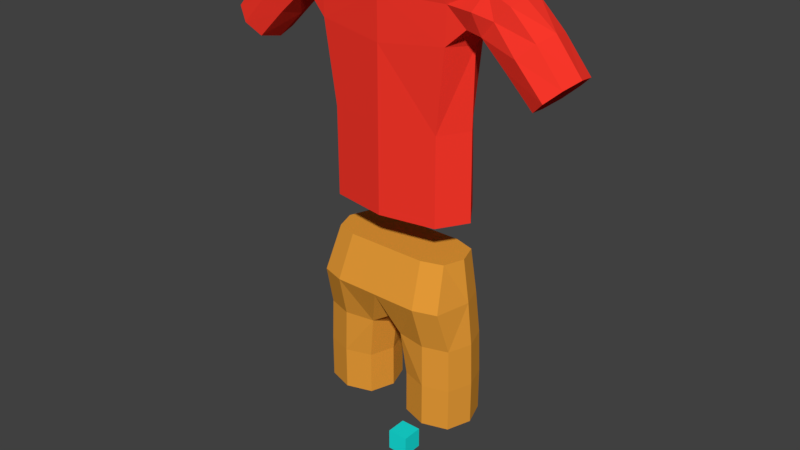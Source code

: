 # Source: outfit_character_subdivide_linked.blend  (saved by Blender 2.79.0; exported with 4.5.12 LTS)
import bpy
from mathutils import Matrix  # noqa: F401  (used for matrix-valued properties, if any)

bpy.ops.wm.read_factory_settings(use_empty=True)
scene = bpy.context.scene
scene.name = 'Scene'

# ---- collections
col_collection_1 = bpy.data.collections.new('Collection 1'); scene.collection.children.link(col_collection_1)

# ---- materials (node trees are filled in below, after node groups)
mat_material_003 = bpy.data.materials.new('Material.003')
mat_material_003.alpha_threshold = 0.0
mat_material_003.use_transparent_shadow = False
mat_material_003.diffuse_color = (0.00946, 0.8, 0.7547, 1.0)
mat_material_003.roughness = 0.5
mat_material_002 = bpy.data.materials.new('Material.002')
mat_material_002.alpha_threshold = 0.0
mat_material_002.use_transparent_shadow = False
mat_material_002.diffuse_color = (0.814, 0.3377, 0.03997, 1.0)
mat_material_002.roughness = 0.5
mat_material_001 = bpy.data.materials.new('Material.001')
mat_material_001.alpha_threshold = 0.0
mat_material_001.use_transparent_shadow = False
mat_material_001.diffuse_color = (1.0, 0.04042, 0.0247, 1.0)
mat_material_001.roughness = 0.5

# ---- material node trees

# ---- world
world_world = bpy.data.worlds.new('World'); scene.world = world_world
world_world.color = (0.05088, 0.05088, 0.05088)
world_world.use_sun_shadow = False
world_world.sun_shadow_jitter_overblur = 0.0
world_world.cycles.sampling_method = 'MANUAL'

# ---- meshes
me_cube_005 = bpy.data.meshes.new('Cube.005')
me_cube_005.from_pydata([(-0.05, -0.05, -1.907e-07), (-0.05, -0.05, 0.1), (-0.05, 0.05, -1.907e-07), (-0.05, 0.05, 0.1), (0.05, -0.05, -1.907e-07), (0.05, -0.05, 0.1), (0.05, 0.05, -1.907e-07), (0.05, 0.05, 0.1), (-1.676e-08, 0.001469, 0.7344), (0.2056, 0.1385, 0.9344), (0.3496, 0.0001138, 0.9344), (0.2056, -0.202, 0.9344), (0.2229, -0.15, 0.5344), (0.3789, 3.725e-09, 0.5344), (0.2229, 0.15, 0.5344), (0.06687, 3.725e-09, 0.5344), (-0.3496, 0.002823, 0.9344), (-0.2056, 0.1412, 0.9344), (-1.565e-08, 0.1398, 0.9344), (-0.2056, -0.1993, 0.9344), (-1.434e-08, -0.2007, 0.9344), (-0.2229, -0.1471, 0.5344), (-0.06687, 0.002937, 0.5344), (-0.2229, 0.1529, 0.5344), (-0.3789, 0.002937, 0.5344), (0.06687, 3.725e-09, 0.3344), (0.08225, -0.2017, 0.9344), (-1.621e-08, -0.1081, 0.7844), (0.1059, 0.1125, 0.5344), (0.2229, 0.15, 0.3344), (0.1884, 0.127, 1.134), (0.3399, 0.1125, 0.5344), (0.3789, 3.725e-09, 0.3344), (0.3202, 0.0002276, 1.134), (0.3399, -0.1125, 0.5344), (0.2229, -0.15, 0.3344), (0.1884, -0.1265, 1.134), (0.1059, -0.1125, 0.5344), (0.08225, 0.1388, 0.9344), (0.3136, 0.1039, 0.9344), (0.3136, -0.1674, 0.9344), (0.2186, -0.1471, 0.7344), (0.3716, 2.845e-05, 0.7344), (0.2186, 0.1471, 0.7344), (0.05015, 0.0003672, 0.6844), (-0.3789, 0.002937, 0.3344), (-0.3136, -0.1647, 0.9344), (-0.3202, 0.00271, 1.134), (-0.3399, 0.1154, 0.5344), (-0.2229, 0.1529, 0.3344), (-0.1884, 0.1295, 1.134), (-0.1059, 0.1154, 0.5344), (-0.06687, 0.002937, 0.3344), (-1.639e-08, 0.1111, 0.7844), (-0.1059, -0.1096, 0.5344), (-0.2229, -0.1471, 0.3344), (-0.1884, -0.124, 1.134), (-0.3399, -0.1096, 0.5344), (-0.3136, 0.1066, 0.9344), (-0.08225, 0.1409, 0.9344), (-0.08225, -0.1996, 0.9344), (-0.2186, -0.1442, 0.7344), (-0.05015, 0.00257, 0.6844), (-0.2186, 0.15, 0.7344), (-0.3716, 0.002909, 0.7344), (-1.434e-08, 0.1282, 1.134), (-1.434e-08, -0.1253, 1.134), (0.1059, -0.1125, 0.3344), (0.07534, -0.1262, 1.134), (0.1059, 0.1125, 0.3344), (0.07534, 0.1273, 1.134), (0.3399, -0.1125, 0.3344), (0.2873, -0.09484, 1.134), (0.3399, 0.1125, 0.3344), (0.2873, 0.0953, 1.134), (0.08003, -0.1239, 0.7344), (0.08003, 0.1244, 0.7344), (0.3333, 0.1103, 0.7344), (0.3333, -0.1103, 0.7344), (-0.3399, -0.1096, 0.3344), (-0.2873, -0.09236, 1.134), (-0.3399, 0.1154, 0.3344), (-0.2873, 0.09778, 1.134), (-0.1059, -0.1096, 0.3344), (-0.07534, -0.1244, 1.134), (-0.1059, 0.1154, 0.3344), (-0.07534, 0.1292, 1.134), (-0.3333, -0.1074, 0.7344), (-0.3333, 0.1132, 0.7344), (-0.08003, 0.1268, 0.7344), (-0.08003, -0.1215, 0.7344), (-0.0101, 0.1083, 2.381), (0.4746, 0.07502, 2.327), (0.4785, -0.1264, 2.324), (-0.3934, -0.1232, 2.16), (-0.3927, 0.08955, 2.163), (-0.4858, 0.07974, 2.331), (-0.4829, -0.1216, 2.327), (0.2597, -0.125, 1.305), (0.1969, -0.1678, 2.37), (-0.2583, -0.125, 1.305), (-0.1969, -0.1678, 2.37), (0.2599, 0.1317, 1.316), (0.1868, 0.1083, 2.381), (-0.2504, 0.1317, 1.316), (-0.207, 0.1083, 2.381), (0.3044, -0.1389, 2.079), (-0.3049, -0.1383, 2.079), (-0.3029, 0.1197, 2.085), (0.2975, 0.1192, 2.085), (0.6937, -0.1256, 1.914), (0.4573, -0.123, 2.144), (0.6937, 0.06444, 1.914), (0.4564, 0.06605, 2.144), (0.8054, -0.1157, 2.019), (0.5736, -0.1176, 2.277), (0.8054, 0.0743, 2.019), (0.5727, 0.06867, 2.278), (-0.8306, -0.1067, 2.025), (-0.5815, -0.1093, 2.283), (-0.8306, 0.0833, 2.025), (-0.5822, 0.07697, 2.284), (-0.6987, -0.1184, 1.918), (-0.4579, -0.1166, 2.145), (-0.6987, 0.07161, 1.918), (-0.4577, 0.07251, 2.146), (0.2561, 0.1227, 1.717), (0.3455, 0.003357, 1.31), (0.4083, -0.0261, 2.337), (0.2591, -0.1263, 1.709), (-0.31, -0.1357, 2.242), (-0.3127, 0.0988, 2.248), (0.3017, 0.09796, 2.248), (0.3535, -0.01073, 2.065), (-0.003029, 0.1507, 2.051), (-0.3561, -0.01004, 2.065), (1.863e-10, -0.1678, 2.043), (0.675, -0.03222, 1.897), (0.5644, -0.1259, 2.044), (0.4497, -0.0288, 2.14), (0.5644, 0.06417, 2.044), (0.7495, 0.101, 1.967), (0.5131, 0.077, 2.214), (0.6878, 0.07244, 2.164), (0.824, -0.01907, 2.037), (0.5775, -0.02443, 2.288), (0.6878, -0.1176, 2.164), (0.7495, -0.1523, 1.967), (0.5141, -0.1302, 2.214), (-0.8525, -0.009769, 2.042), (-0.7036, -0.1084, 2.17), (-0.5864, -0.01594, 2.294), (-0.7036, 0.08166, 2.17), (-0.7647, 0.1091, 1.971), (-0.5184, 0.08449, 2.218), (-0.5668, 0.07138, 2.047), (-0.6768, -0.02535, 1.9), (-0.4501, -0.02233, 2.142), (-0.5668, -0.1186, 2.047), (-0.7647, -0.1442, 1.971), (-0.5181, -0.1228, 2.218), (0.3891, 0.08593, 2.162), (0.3931, -0.1268, 2.16), (-4.657e-09, -0.1678, 2.241), (-0.00668, 0.1311, 2.25), (0.3649, -0.01835, 2.245), (0.3433, -0.0018, 1.713), (0.001086, 0.1642, 1.718), (-0.3422, -0.0018, 1.713), (1.863e-09, -0.1678, 1.708), (0.5438, -0.03222, 2.024), (0.6261, 0.09998, 2.104), (0.7084, -0.0212, 2.184), (0.6261, -0.1534, 2.104), (0.5027, -0.02777, 2.241), (-0.7264, -0.01164, 2.19), (-0.6352, 0.1082, 2.108), (-0.544, -0.02535, 2.026), (-0.6352, -0.1452, 2.108), (-0.5058, -0.01943, 2.245), (0.3769, -0.01959, 2.133), (0.4312, 0.115, 2.245), (0.4908, -0.02654, 2.353), (0.4365, -0.1611, 2.241), (-0.3779, -0.01615, 2.134), (-0.4394, 0.1192, 2.248), (-0.4995, -0.02163, 2.357), (-0.438, -0.1569, 2.243), (1.863e-09, -0.1678, 1.303), (0.3084, -0.1366, 2.242), (-0.2589, -0.1263, 1.709), (-0.34, 0.003357, 1.31), (-0.4172, -0.02487, 2.338), (-0.2542, 0.1227, 1.717), (0.005432, 0.1745, 1.318), (-0.3716, -0.01835, 2.245)], [], [(0, 1, 3, 2), (2, 3, 7, 6), (6, 7, 5, 4), (4, 5, 1, 0), (2, 6, 4, 0), (7, 3, 1, 5), (8, 27, 90, 62), (8, 62, 89, 53), (8, 53, 76, 44), (8, 44, 75, 27), (9, 43, 76, 38), (9, 38, 70, 30), (9, 30, 74, 39), (9, 39, 77, 43), (10, 42, 77, 39), (10, 39, 74, 33), (10, 33, 72, 40), (10, 40, 78, 42), (11, 41, 78, 40), (11, 40, 72, 36), (11, 36, 68, 26), (11, 26, 75, 41), (12, 35, 71, 34), (12, 34, 78, 41), (12, 41, 75, 37), (12, 37, 67, 35), (13, 32, 73, 31), (13, 31, 77, 42), (13, 42, 78, 34), (13, 34, 71, 32), (14, 29, 69, 28), (14, 28, 76, 43), (14, 43, 77, 31), (14, 31, 73, 29), (15, 25, 67, 37), (15, 37, 75, 44), (15, 44, 76, 28), (15, 28, 69, 25), (16, 64, 87, 46), (16, 46, 80, 47), (16, 47, 82, 58), (16, 58, 88, 64), (17, 63, 88, 58), (17, 58, 82, 50), (17, 50, 86, 59), (17, 59, 89, 63), (18, 38, 76, 53), (18, 53, 89, 59), (18, 59, 86, 65), (18, 65, 70, 38), (19, 61, 90, 60), (19, 60, 84, 56), (19, 56, 80, 46), (19, 46, 87, 61), (20, 27, 75, 26), (20, 26, 68, 66), (20, 66, 84, 60), (20, 60, 90, 27), (21, 55, 83, 54), (21, 54, 90, 61), (21, 61, 87, 57), (21, 57, 79, 55), (22, 52, 85, 51), (22, 51, 89, 62), (22, 62, 90, 54), (22, 54, 83, 52), (23, 49, 81, 48), (23, 48, 88, 63), (23, 63, 89, 51), (23, 51, 85, 49), (24, 45, 79, 57), (24, 57, 87, 64), (24, 64, 88, 48), (24, 48, 81, 45), (70, 65, 86, 50, 82, 47, 80, 56, 84, 66, 68, 36, 72, 33, 74, 30), (69, 29, 73, 32, 71, 35, 67, 25), (81, 49, 85, 52, 83, 55, 79, 45), (195, 107, 130), (129, 127, 166), (167, 104, 193), (126, 194, 167), (191, 190, 168), (168, 104, 191), (169, 98, 129), (169, 100, 188), (170, 110, 138), (138, 139, 170), (139, 140, 170), (170, 112, 137), (141, 140, 171), (171, 113, 142), (142, 143, 171), (171, 116, 141), (144, 143, 172), (172, 117, 145), (172, 115, 146), (146, 144, 172), (173, 114, 146), (146, 148, 173), (173, 111, 138), (138, 147, 173), (174, 117, 142), (142, 139, 174), (139, 148, 174), (174, 115, 145), (149, 150, 175), (152, 149, 175), (176, 120, 152), (155, 153, 176), (177, 124, 155), (177, 122, 156), (159, 158, 178), (178, 118, 159), (175, 119, 151), (180, 161, 113), (181, 142, 113), (166, 127, 102), (129, 98, 127), (167, 194, 104), (126, 102, 194), (191, 100, 190), (168, 193, 104), (169, 188, 98), (169, 190, 100), (170, 137, 110), (138, 111, 139), (139, 113, 140), (170, 140, 112), (141, 112, 140), (171, 140, 113), (142, 117, 143), (171, 143, 116), (144, 116, 143), (172, 143, 117), (172, 145, 115), (146, 114, 144), (173, 147, 114), (146, 115, 148), (173, 148, 111), (138, 110, 147), (174, 145, 117), (142, 113, 139), (139, 111, 148), (174, 148, 115), (149, 118, 150), (152, 120, 149), (176, 153, 120), (155, 124, 153), (177, 156, 124), (177, 158, 122), (159, 122, 158), (178, 150, 118), (180, 113, 139), (130, 187, 94), (181, 113, 161), (157, 154, 179), (183, 111, 148), (130, 94, 107), (177, 157, 123), (155, 125, 157), (160, 119, 150), (152, 121, 154), (164, 108, 131), (161, 180, 133), (179, 154, 121), (131, 108, 95), (192, 131, 195), (195, 135, 107), (96, 131, 185), (175, 150, 119), (126, 109, 133), (165, 133, 109), (179, 121, 151), (142, 92, 117), (164, 103, 132), (179, 119, 160), (94, 123, 157), (192, 105, 96), (157, 125, 154), (132, 128, 165), (184, 157, 125), (136, 107, 190), (93, 183, 148), (133, 106, 129), (97, 192, 186), (186, 119, 97), (154, 96, 185), (160, 150, 178), (160, 97, 119), (189, 93, 99), (99, 128, 103), (186, 151, 119), (92, 132, 103), (132, 103, 128), (175, 151, 121), (129, 106, 136), (145, 182, 93), (185, 95, 125), (93, 148, 115), (128, 99, 189), (163, 130, 107), (164, 109, 134), (132, 161, 109), (180, 106, 133), (166, 102, 126), (187, 123, 94), (179, 151, 119), (160, 123, 157), (130, 101, 192), (178, 158, 123), (162, 139, 111), (129, 136, 169), (96, 151, 186), (93, 182, 128), (92, 181, 132), (176, 125, 155), (134, 126, 167), (165, 109, 132), (184, 135, 107), (93, 128, 99), (154, 121, 96), (126, 133, 166), (132, 181, 161), (128, 189, 165), (92, 145, 117), (134, 109, 126), (192, 101, 105), (97, 101, 192), (97, 130, 101), (96, 121, 151), (96, 105, 131), (133, 129, 166), (135, 108, 193), (103, 91, 105), (160, 157, 179), (92, 182, 145), (128, 92, 103), (163, 136, 106), (97, 187, 130), (192, 96, 186), (187, 160, 123), (131, 95, 185), (145, 93, 115), (184, 108, 135), (184, 95, 108), (162, 180, 139), (128, 182, 92), (162, 189, 106), (165, 189, 106), (192, 105, 131), (136, 190, 169), (177, 123, 158), (189, 183, 93), (164, 134, 108), (94, 157, 184), (160, 187, 97), (185, 125, 154), (195, 108, 135), (184, 107, 94), (165, 106, 133), (130, 192, 195), (135, 193, 168), (162, 183, 189), (183, 162, 111), (184, 125, 95), (193, 108, 134), (163, 189, 99), (164, 131, 105), (152, 154, 176), (163, 99, 103, 164), (161, 133, 109), (142, 181, 92), (176, 154, 125), (190, 135, 168), (164, 132, 109), (195, 131, 108), (155, 157, 177), (175, 121, 152), (193, 134, 167), (178, 123, 160), (190, 107, 135), (180, 162, 106), (163, 107, 136), (163, 101, 130), (105, 101, 163, 164), (163, 106, 189)])
me_cube_005.polygons.foreach_set('material_index', [0, 0, 0, 0, 0, 0, 1, 1, 1, 1, 1, 1, 1, 1, 1, 1, 1, 1, 1, 1, 1, 1, 1, 1, 1, 1, 1, 1, 1, 1, 1, 1, 1, 1, 1, 1, 1, 1, 1, 1, 1, 1, 1, 1, 1, 1, 1, 1, 1, 1, 1, 1, 1, 1, 1, 1, 1, 1, 1, 1, 1, 1, 1, 1, 1, 1, 1, 1, 1, 1, 1, 1, 1, 1, 1, 1, 1, 2, 2, 2, 2, 2, 2, 2, 2, 2, 2, 2, 2, 2, 2, 2, 2, 2, 2, 2, 2, 2, 2, 2, 2, 2, 2, 2, 2, 2, 2, 2, 2, 2, 2, 2, 2, 2, 2, 2, 2, 2, 2, 2, 2, 2, 2, 2, 2, 2, 2, 2, 2, 2, 2, 2, 2, 2, 2, 2, 2, 2, 2, 2, 2, 2, 2, 2, 2, 2, 2, 2, 2, 2, 2, 2, 2, 2, 2, 2, 2, 2, 2, 2, 2, 2, 2, 2, 2, 2, 2, 2, 2, 2, 2, 2, 2, 2, 2, 2, 2, 2, 2, 2, 2, 2, 2, 2, 2, 2, 2, 2, 2, 2, 2, 2, 2, 2, 2, 2, 2, 2, 2, 2, 2, 2, 2, 2, 2, 2, 2, 2, 2, 2, 2, 2, 2, 2, 2, 2, 2, 2, 2, 2, 2, 2, 2, 2, 2, 2, 2, 2, 2, 2, 2, 2, 2, 2, 2, 2, 2, 2, 2, 2, 2, 2, 2, 2, 2, 2, 2, 2, 2, 2, 2, 2, 2, 2, 2, 2, 2, 2, 2, 2, 2, 2, 2, 2, 2, 2, 2, 2, 2, 2, 2, 2, 2, 2, 2, 2, 2, 2, 2, 2, 2, 2, 2, 2, 2, 2])
me_cube_005.materials.append(mat_material_003)
me_cube_005.materials.append(mat_material_002)
me_cube_005.materials.append(mat_material_001)
me_cube_005.use_remesh_preserve_volume = False
me_cube_005.use_remesh_preserve_attributes = False
me_cube_005.use_mirror_vertex_groups = False
me_cube_005.update()

# ---- objects
ob_cube_002 = bpy.data.objects.new('Cube.002', me_cube_005)

# ---- transforms, parenting, visibility, modifiers, constraints
ob_cube_002.location = (-1.863e-09, -3.725e-09, 0.0)
ob_cube_002.lineart.crease_threshold = 0.0

# ---- collection membership
col_collection_1.objects.link(ob_cube_002)

# ---- scene / render settings (as saved in the file)
scene.frame_start = 1; scene.frame_end = 250; scene.frame_set(1)
scene.render.engine = 'BLENDER_EEVEE_NEXT'
scene.render.resolution_percentage = 50
scene.render.dither_intensity = 0.0
scene.cycles.use_denoising = False
scene.cycles.samples = 128
scene.cycles.sampling_pattern = 'TABULATED_SOBOL'
scene.cycles.use_adaptive_sampling = False
scene.cycles.use_light_tree = False
scene.cycles.blur_glossy = 0.0
scene.cycles.sample_clamp_indirect = 0.0
scene.view_settings.view_transform = 'Standard'
bpy.context.view_layer.update()

# ---- added for rendering (the .blend has no active camera and no usable light): camera, sun
cam_auto = bpy.data.cameras.new('AutoCamera')
cam_auto.lens = 50.0
cam_auto.sensor_width = 36.0
cam_auto.clip_end = 1000.0
ob_auto_camera = bpy.data.objects.new('AutoCamera', cam_auto)
scene.collection.objects.link(ob_auto_camera)
ob_auto_camera.location = (2.70247, -3.27385, 3.3639)
ob_auto_camera.rotation_euler = (1.09748, -7.21219e-08, 0.694738)
scene.camera = ob_auto_camera
light_auto_sun = bpy.data.lights.new('AutoSun', 'SUN')
light_auto_sun.energy = 3.0
light_auto_sun.angle = 0.0523599
ob_auto_sun = bpy.data.objects.new('AutoSun', light_auto_sun)
scene.collection.objects.link(ob_auto_sun)
ob_auto_sun.rotation_euler = (0.872665, 0.174533, 0.523599)
bpy.context.view_layer.update()
